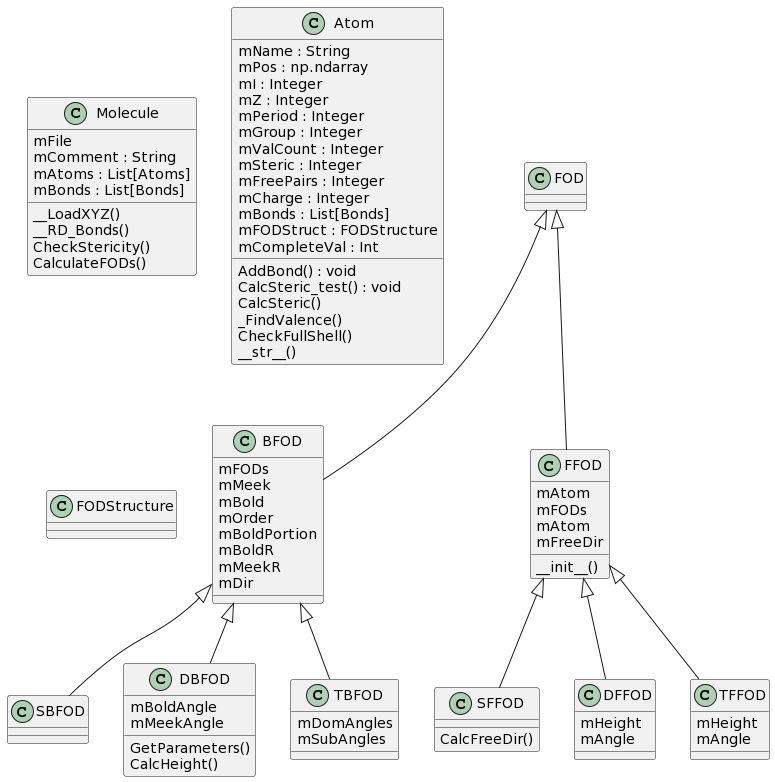

The diagram above was rendered by PlantUML. Its source (embedded in the PNG):
@startuml
skinparam groupInheritance 1
BFOD <|-- SBFOD
BFOD <|-- DBFOD
BFOD <|-- TBFOD

class Molecule {
mFile
mComment : String
mAtoms : List[Atoms]
mBonds : List[Bonds]
__LoadXYZ()
__RD_Bonds()
CheckStericity()
CalculateFODs()
}

class Atom {
mName : String
mPos : np.ndarray
mI : Integer
mZ : Integer
mPeriod : Integer
mGroup : Integer
mValCount : Integer
mSteric : Integer
mFreePairs : Integer
mCharge : Integer
mBonds : List[Bonds]
mFODStruct : FODStructure
mCompleteVal : Int
AddBond() : void
CalcSteric_test() : void
CalcSteric()
_FindValence()
CheckFullShell()
__str__()
}

class FODStructure{
}

class FOD{}
FOD <|-- BFOD
FOD <|-- FFOD
class BFOD{
mFODs
mMeek
mBold
mOrder
mBoldPortion
mBoldR
mMeekR
mDir
}

class DBFOD{
mBoldAngle
mMeekAngle
GetParameters()
CalcHeight()
}

class TBFOD{
mDomAngles
mSubAngles
}

FFOD <|-- SFFOD
FFOD <|-- DFFOD
FFOD <|-- TFFOD
class FFOD{
mAtom
mFODs
mAtom
mFreeDir
__init__()
}

class SFFOD{
CalcFreeDir()
}

class DFFOD{
mHeight
mAngle
}

class TFFOD{
mHeight
mAngle
}
@enduml